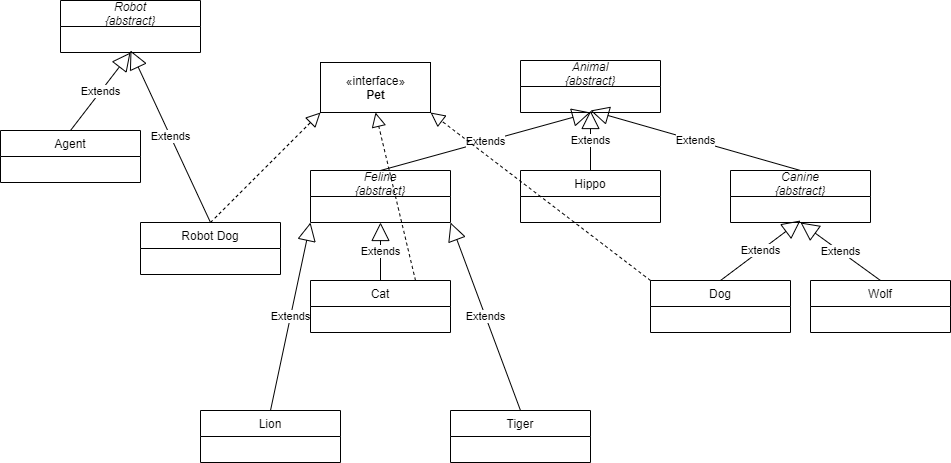

The diagram above was exported from draw.io. Its source (the exported page's mxGraphModel, read from the mxfile embedded in the PNG):
<mxGraphModel dx="1422" dy="762" grid="1" gridSize="10" guides="1" tooltips="1" connect="1" arrows="1" fold="1" page="1" pageScale="1" pageWidth="1000" pageHeight="700" math="0" shadow="0">
  <root>
    <mxCell id="0" />
    <mxCell id="1" parent="0" />
    <mxCell id="zxH4mVqpKgIuTN45Qa-g-1" value="«interface»&lt;br&gt;&lt;b&gt;Pet&lt;/b&gt;" style="html=1;" parent="1" vertex="1">
      <mxGeometry x="350" y="112" width="110" height="50" as="geometry" />
    </mxCell>
    <mxCell id="zxH4mVqpKgIuTN45Qa-g-8" value="Canine&#10;{abstract}" style="swimlane;fontStyle=2;childLayout=stackLayout;horizontal=1;startSize=26;fillColor=none;horizontalStack=0;resizeParent=1;resizeParentMax=0;resizeLast=0;collapsible=1;marginBottom=0;" parent="1" vertex="1">
      <mxGeometry x="760" y="220" width="140" height="52" as="geometry" />
    </mxCell>
    <mxCell id="zxH4mVqpKgIuTN45Qa-g-7" value="Feline&#10;{abstract}" style="swimlane;fontStyle=2;childLayout=stackLayout;horizontal=1;startSize=26;fillColor=none;horizontalStack=0;resizeParent=1;resizeParentMax=0;resizeLast=0;collapsible=1;marginBottom=0;" parent="1" vertex="1">
      <mxGeometry x="340" y="220" width="140" height="52" as="geometry" />
    </mxCell>
    <mxCell id="zxH4mVqpKgIuTN45Qa-g-10" value="Hippo" style="swimlane;fontStyle=0;childLayout=stackLayout;horizontal=1;startSize=26;fillColor=none;horizontalStack=0;resizeParent=1;resizeParentMax=0;resizeLast=0;collapsible=1;marginBottom=0;" parent="1" vertex="1">
      <mxGeometry x="550" y="220" width="140" height="52" as="geometry" />
    </mxCell>
    <mxCell id="zxH4mVqpKgIuTN45Qa-g-3" value="Animal&#10;{abstract}" style="swimlane;fontStyle=2;childLayout=stackLayout;horizontal=1;startSize=26;fillColor=none;horizontalStack=0;resizeParent=1;resizeParentMax=0;resizeLast=0;collapsible=1;marginBottom=0;" parent="1" vertex="1">
      <mxGeometry x="550" y="110" width="140" height="52" as="geometry" />
    </mxCell>
    <mxCell id="zxH4mVqpKgIuTN45Qa-g-12" value="Lion" style="swimlane;fontStyle=0;childLayout=stackLayout;horizontal=1;startSize=26;fillColor=none;horizontalStack=0;resizeParent=1;resizeParentMax=0;resizeLast=0;collapsible=1;marginBottom=0;" parent="1" vertex="1">
      <mxGeometry x="230" y="460" width="140" height="52" as="geometry" />
    </mxCell>
    <mxCell id="zxH4mVqpKgIuTN45Qa-g-11" value="Cat" style="swimlane;fontStyle=0;childLayout=stackLayout;horizontal=1;startSize=26;fillColor=none;horizontalStack=0;resizeParent=1;resizeParentMax=0;resizeLast=0;collapsible=1;marginBottom=0;" parent="1" vertex="1">
      <mxGeometry x="340" y="330" width="140" height="52" as="geometry" />
    </mxCell>
    <mxCell id="zxH4mVqpKgIuTN45Qa-g-13" value="Tiger" style="swimlane;fontStyle=0;childLayout=stackLayout;horizontal=1;startSize=26;fillColor=none;horizontalStack=0;resizeParent=1;resizeParentMax=0;resizeLast=0;collapsible=1;marginBottom=0;" parent="1" vertex="1">
      <mxGeometry x="480" y="460" width="140" height="52" as="geometry" />
    </mxCell>
    <mxCell id="zxH4mVqpKgIuTN45Qa-g-17" value="Robot&#10;{abstract}" style="swimlane;fontStyle=2;childLayout=stackLayout;horizontal=1;startSize=26;fillColor=none;horizontalStack=0;resizeParent=1;resizeParentMax=0;resizeLast=0;collapsible=1;marginBottom=0;" parent="1" vertex="1">
      <mxGeometry x="90" y="50" width="140" height="52" as="geometry" />
    </mxCell>
    <mxCell id="zxH4mVqpKgIuTN45Qa-g-18" value="Agent" style="swimlane;fontStyle=0;childLayout=stackLayout;horizontal=1;startSize=26;fillColor=none;horizontalStack=0;resizeParent=1;resizeParentMax=0;resizeLast=0;collapsible=1;marginBottom=0;" parent="1" vertex="1">
      <mxGeometry x="30" y="180" width="140" height="52" as="geometry" />
    </mxCell>
    <mxCell id="zxH4mVqpKgIuTN45Qa-g-19" value="Robot Dog" style="swimlane;fontStyle=0;childLayout=stackLayout;horizontal=1;startSize=26;fillColor=none;horizontalStack=0;resizeParent=1;resizeParentMax=0;resizeLast=0;collapsible=1;marginBottom=0;" parent="1" vertex="1">
      <mxGeometry x="170" y="272" width="140" height="52" as="geometry" />
    </mxCell>
    <mxCell id="zxH4mVqpKgIuTN45Qa-g-20" value="Extends" style="endArrow=block;endSize=16;endFill=0;html=1;exitX=0.5;exitY=0;exitDx=0;exitDy=0;entryX=0.5;entryY=1;entryDx=0;entryDy=0;" parent="1" source="zxH4mVqpKgIuTN45Qa-g-11" target="zxH4mVqpKgIuTN45Qa-g-7" edge="1">
      <mxGeometry width="160" relative="1" as="geometry">
        <mxPoint x="150" y="220" as="sourcePoint" />
        <mxPoint x="310" y="220" as="targetPoint" />
      </mxGeometry>
    </mxCell>
    <mxCell id="zxH4mVqpKgIuTN45Qa-g-21" value="Extends" style="endArrow=block;endSize=16;endFill=0;html=1;entryX=0.5;entryY=1;entryDx=0;entryDy=0;exitX=0.5;exitY=0;exitDx=0;exitDy=0;" parent="1" source="zxH4mVqpKgIuTN45Qa-g-7" target="zxH4mVqpKgIuTN45Qa-g-3" edge="1">
      <mxGeometry width="160" relative="1" as="geometry">
        <mxPoint x="150" y="220" as="sourcePoint" />
        <mxPoint x="310" y="220" as="targetPoint" />
      </mxGeometry>
    </mxCell>
    <mxCell id="zxH4mVqpKgIuTN45Qa-g-22" value="Extends" style="endArrow=block;endSize=16;endFill=0;html=1;exitX=0.5;exitY=0;exitDx=0;exitDy=0;" parent="1" source="zxH4mVqpKgIuTN45Qa-g-10" edge="1">
      <mxGeometry width="160" relative="1" as="geometry">
        <mxPoint x="420" y="229.9999999999999" as="sourcePoint" />
        <mxPoint x="620" y="160" as="targetPoint" />
      </mxGeometry>
    </mxCell>
    <mxCell id="zxH4mVqpKgIuTN45Qa-g-23" value="Extends" style="endArrow=block;endSize=16;endFill=0;html=1;exitX=0.5;exitY=0;exitDx=0;exitDy=0;" parent="1" source="zxH4mVqpKgIuTN45Qa-g-8" edge="1">
      <mxGeometry width="160" relative="1" as="geometry">
        <mxPoint x="430" y="239.9999999999999" as="sourcePoint" />
        <mxPoint x="620" y="160" as="targetPoint" />
      </mxGeometry>
    </mxCell>
    <mxCell id="zxH4mVqpKgIuTN45Qa-g-24" value="Extends" style="endArrow=block;endSize=16;endFill=0;html=1;entryX=0.5;entryY=1;entryDx=0;entryDy=0;exitX=0.5;exitY=0;exitDx=0;exitDy=0;" parent="1" source="zxH4mVqpKgIuTN45Qa-g-15" target="zxH4mVqpKgIuTN45Qa-g-8" edge="1">
      <mxGeometry width="160" relative="1" as="geometry">
        <mxPoint x="600" y="320" as="sourcePoint" />
        <mxPoint x="810" y="262.0000000000001" as="targetPoint" />
      </mxGeometry>
    </mxCell>
    <mxCell id="zxH4mVqpKgIuTN45Qa-g-25" value="Extends" style="endArrow=block;endSize=16;endFill=0;html=1;exitX=0.5;exitY=0;exitDx=0;exitDy=0;" parent="1" source="zxH4mVqpKgIuTN45Qa-g-14" edge="1">
      <mxGeometry width="160" relative="1" as="geometry">
        <mxPoint x="890" y="300" as="sourcePoint" />
        <mxPoint x="830" y="270" as="targetPoint" />
      </mxGeometry>
    </mxCell>
    <mxCell id="zxH4mVqpKgIuTN45Qa-g-26" value="Extends" style="endArrow=block;endSize=16;endFill=0;html=1;entryX=0.5;entryY=1;entryDx=0;entryDy=0;exitX=0.5;exitY=0;exitDx=0;exitDy=0;" parent="1" source="zxH4mVqpKgIuTN45Qa-g-18" target="zxH4mVqpKgIuTN45Qa-g-17" edge="1">
      <mxGeometry width="160" relative="1" as="geometry">
        <mxPoint x="120" y="160" as="sourcePoint" />
        <mxPoint x="330" y="102.00000000000011" as="targetPoint" />
      </mxGeometry>
    </mxCell>
    <mxCell id="zxH4mVqpKgIuTN45Qa-g-27" value="Extends" style="endArrow=block;endSize=16;endFill=0;html=1;exitX=0.5;exitY=0;exitDx=0;exitDy=0;" parent="1" source="zxH4mVqpKgIuTN45Qa-g-19" edge="1">
      <mxGeometry width="160" relative="1" as="geometry">
        <mxPoint x="220" y="200" as="sourcePoint" />
        <mxPoint x="160" y="100" as="targetPoint" />
      </mxGeometry>
    </mxCell>
    <mxCell id="zxH4mVqpKgIuTN45Qa-g-30" value="Extends" style="endArrow=block;endSize=16;endFill=0;html=1;entryX=0;entryY=1;entryDx=0;entryDy=0;exitX=0.5;exitY=0;exitDx=0;exitDy=0;" parent="1" source="zxH4mVqpKgIuTN45Qa-g-12" target="zxH4mVqpKgIuTN45Qa-g-7" edge="1">
      <mxGeometry width="160" relative="1" as="geometry">
        <mxPoint x="310" y="410" as="sourcePoint" />
        <mxPoint x="520" y="352.0000000000001" as="targetPoint" />
      </mxGeometry>
    </mxCell>
    <mxCell id="zxH4mVqpKgIuTN45Qa-g-32" value="Extends" style="endArrow=block;endSize=16;endFill=0;html=1;entryX=1;entryY=1;entryDx=0;entryDy=0;exitX=0.5;exitY=0;exitDx=0;exitDy=0;" parent="1" source="zxH4mVqpKgIuTN45Qa-g-13" target="zxH4mVqpKgIuTN45Qa-g-7" edge="1">
      <mxGeometry width="160" relative="1" as="geometry">
        <mxPoint x="550" y="440" as="sourcePoint" />
        <mxPoint x="760" y="382.0000000000001" as="targetPoint" />
      </mxGeometry>
    </mxCell>
    <mxCell id="zxH4mVqpKgIuTN45Qa-g-33" value="" style="endArrow=block;dashed=1;endFill=0;endSize=12;html=1;exitX=0.75;exitY=0;exitDx=0;exitDy=0;entryX=0.5;entryY=1;entryDx=0;entryDy=0;" parent="1" source="zxH4mVqpKgIuTN45Qa-g-11" target="zxH4mVqpKgIuTN45Qa-g-1" edge="1">
      <mxGeometry width="160" relative="1" as="geometry">
        <mxPoint x="440" y="340" as="sourcePoint" />
        <mxPoint x="600" y="340" as="targetPoint" />
      </mxGeometry>
    </mxCell>
    <mxCell id="zxH4mVqpKgIuTN45Qa-g-14" value="Dog" style="swimlane;fontStyle=0;childLayout=stackLayout;horizontal=1;startSize=26;fillColor=none;horizontalStack=0;resizeParent=1;resizeParentMax=0;resizeLast=0;collapsible=1;marginBottom=0;" parent="1" vertex="1">
      <mxGeometry x="680" y="330" width="140" height="52" as="geometry" />
    </mxCell>
    <mxCell id="zxH4mVqpKgIuTN45Qa-g-15" value="Wolf" style="swimlane;fontStyle=0;childLayout=stackLayout;horizontal=1;startSize=26;fillColor=none;horizontalStack=0;resizeParent=1;resizeParentMax=0;resizeLast=0;collapsible=1;marginBottom=0;" parent="1" vertex="1">
      <mxGeometry x="840" y="330" width="140" height="52" as="geometry" />
    </mxCell>
    <mxCell id="zxH4mVqpKgIuTN45Qa-g-34" value="" style="endArrow=block;dashed=1;endFill=0;endSize=12;html=1;exitX=0;exitY=0;exitDx=0;exitDy=0;entryX=1;entryY=1;entryDx=0;entryDy=0;" parent="1" source="zxH4mVqpKgIuTN45Qa-g-14" target="zxH4mVqpKgIuTN45Qa-g-1" edge="1">
      <mxGeometry width="160" relative="1" as="geometry">
        <mxPoint x="440" y="340" as="sourcePoint" />
        <mxPoint x="600" y="340" as="targetPoint" />
      </mxGeometry>
    </mxCell>
    <mxCell id="zxH4mVqpKgIuTN45Qa-g-35" value="" style="endArrow=block;dashed=1;endFill=0;endSize=12;html=1;exitX=0.5;exitY=0;exitDx=0;exitDy=0;entryX=0;entryY=1;entryDx=0;entryDy=0;" parent="1" source="zxH4mVqpKgIuTN45Qa-g-19" target="zxH4mVqpKgIuTN45Qa-g-1" edge="1">
      <mxGeometry width="160" relative="1" as="geometry">
        <mxPoint x="440" y="340" as="sourcePoint" />
        <mxPoint x="600" y="340" as="targetPoint" />
      </mxGeometry>
    </mxCell>
  </root>
</mxGraphModel>